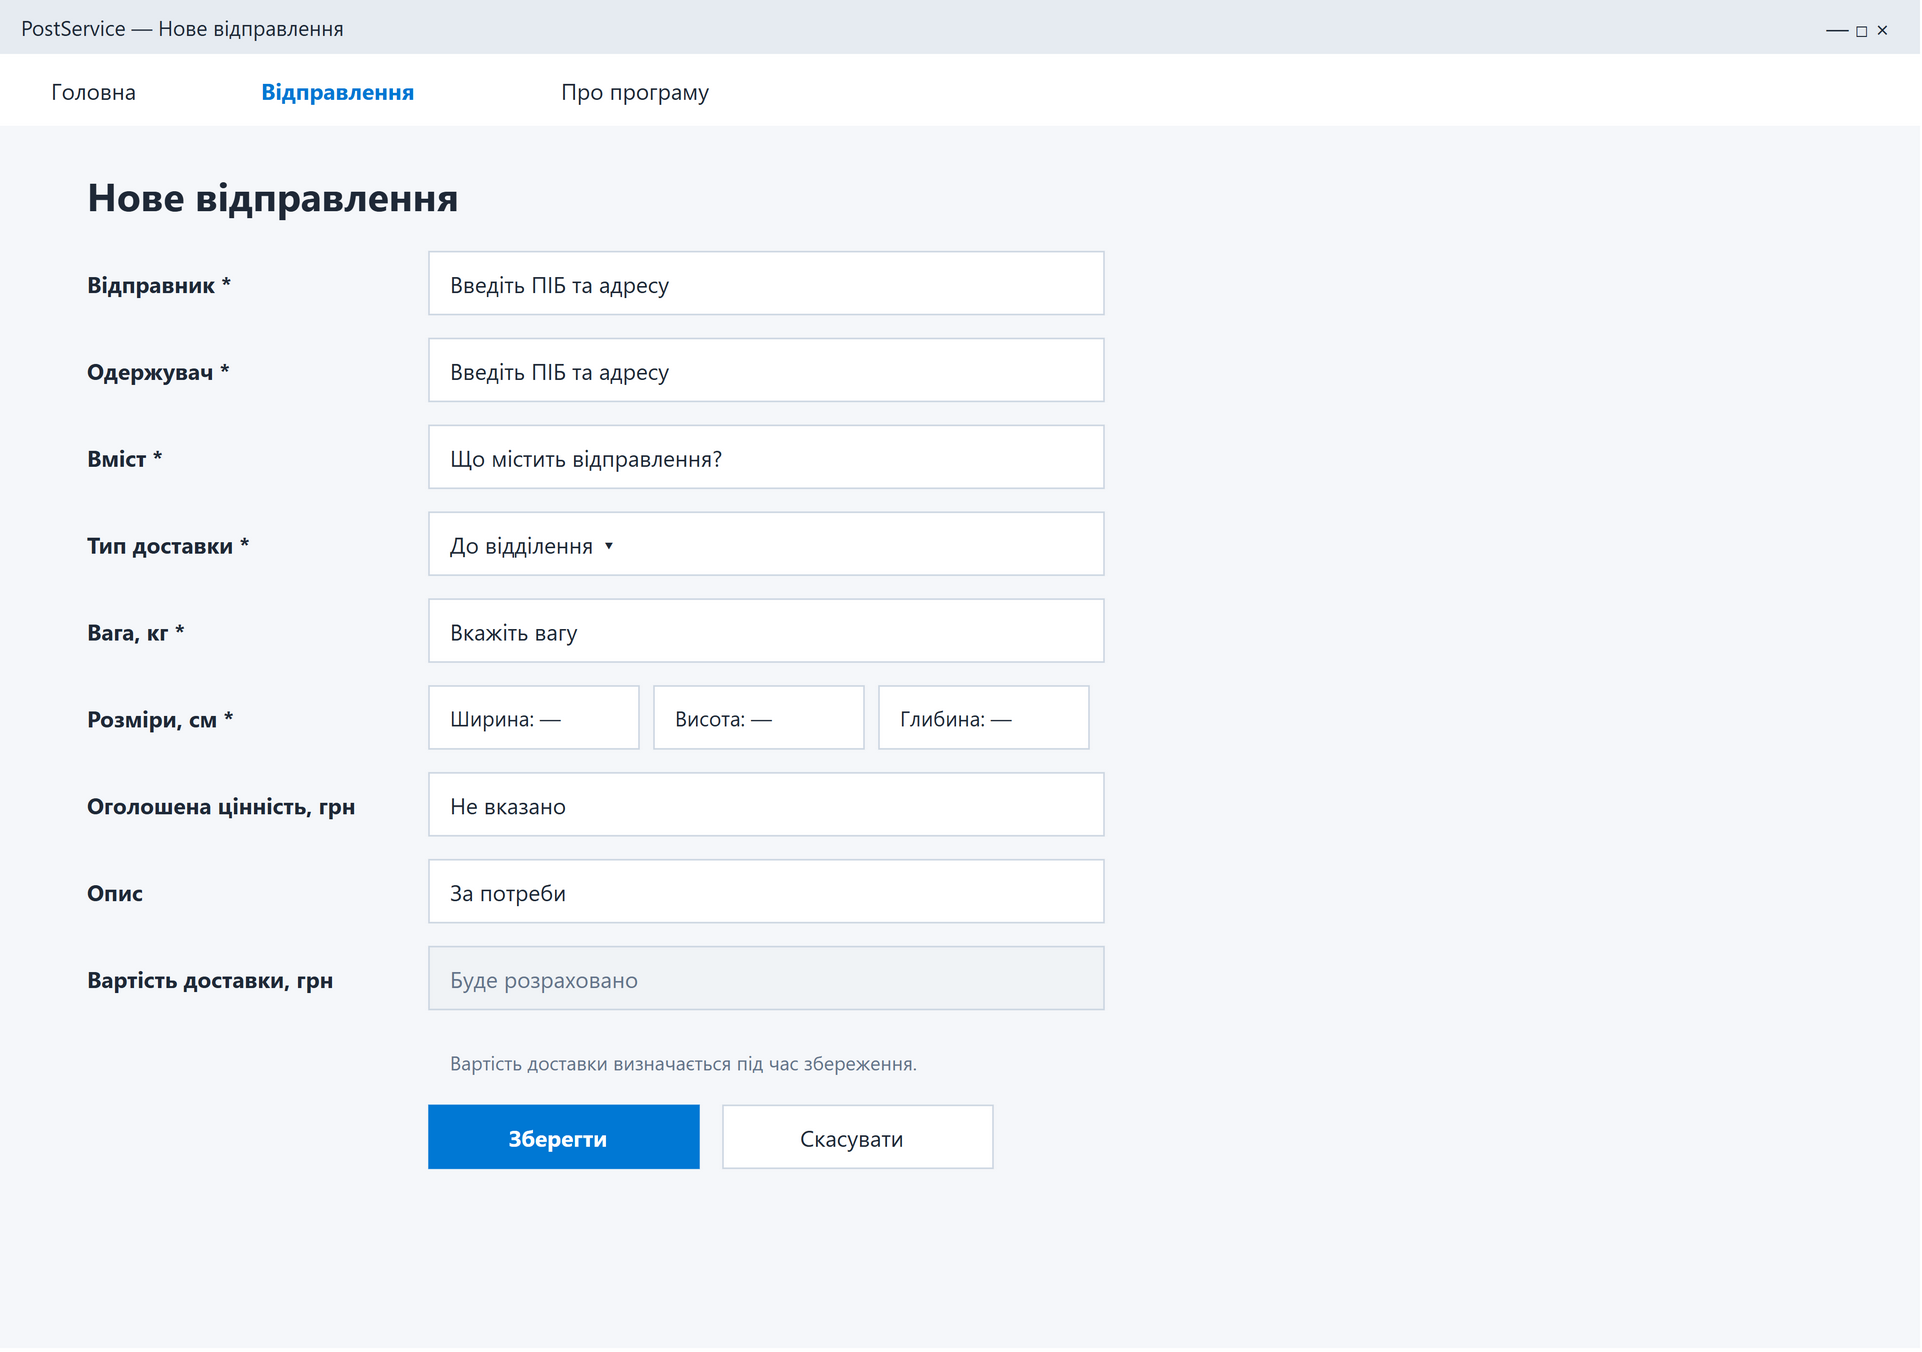

The diagram above was exported from draw.io. Its source (the exported page's mxGraphModel, read from the mxfile embedded in the PNG):
<mxGraphModel dx="1280" dy="900" grid="0" gridSize="10" guides="1" tooltips="1" connect="1" arrows="1" fold="1" page="1" pageScale="1" pageWidth="1280" pageHeight="900" math="0" shadow="0" background="#FFFFFF">
  <root>
    <mxCell id="0" />
    <mxCell id="1" parent="0" />
    <mxCell id="desktop-new-c2" value="" vertex="1" parent="1" style="rounded=0;arcSize=12;whiteSpace=wrap;html=0;fillColor=#F5F7FA;strokeColor=none;fontFamily=Segoe UI;fontSize=16;fontColor=#1F2937;fontStyle=0;align=left;verticalAlign=middle;spacingLeft=12;spacingRight=8;spacingTop=2;spacingBottom=2;">
      <mxGeometry x="0" y="0" width="1280" height="900" as="geometry" />
    </mxCell>
    <mxCell id="desktop-new-c3" value="PostService — Нове відправлення" vertex="1" parent="1" style="rounded=0;arcSize=12;whiteSpace=wrap;html=0;fillColor=#E6EBF1;strokeColor=none;fontFamily=Segoe UI;fontSize=14;fontColor=#1F2937;fontStyle=0;align=left;verticalAlign=middle;spacingLeft=12;spacingRight=8;spacingTop=2;spacingBottom=2;">
      <mxGeometry x="0" y="0" width="1280" height="36" as="geometry" />
    </mxCell>
    <mxCell id="desktop-new-c4" value="—    □    ×" vertex="1" parent="1" style="rounded=0;arcSize=12;whiteSpace=wrap;html=0;fillColor=none;strokeColor=none;fontFamily=Segoe UI;fontSize=15;fontColor=#1F2937;fontStyle=0;align=right;verticalAlign=middle;spacingLeft=0;spacingRight=8;spacingTop=2;spacingBottom=2;">
      <mxGeometry x="1160" y="0" width="110" height="36" as="geometry" />
    </mxCell>
    <mxCell id="desktop-new-c5" value="" vertex="1" parent="1" style="rounded=0;arcSize=12;whiteSpace=wrap;html=0;fillColor=#FFFFFF;strokeColor=none;fontFamily=Segoe UI;fontSize=16;fontColor=#1F2937;fontStyle=0;align=left;verticalAlign=middle;spacingLeft=12;spacingRight=8;spacingTop=2;spacingBottom=2;">
      <mxGeometry x="0" y="36" width="1280" height="48" as="geometry" />
    </mxCell>
    <object id="desktop-new-c6" label="Головна" link="data:page/id,desktop-home">
      <mxCell vertex="1" parent="1" style="rounded=0;arcSize=12;whiteSpace=wrap;html=0;fillColor=none;strokeColor=none;fontFamily=Segoe UI;fontSize=15;fontColor=#1F2937;fontStyle=0;align=left;verticalAlign=middle;spacingLeft=12;spacingRight=8;spacingTop=2;spacingBottom=2;">
        <mxGeometry x="20" y="42" width="140" height="36" as="geometry" />
      </mxCell>
    </object>
    <object id="desktop-new-c7" label="Відправлення" link="data:page/id,desktop-list">
      <mxCell vertex="1" parent="1" style="rounded=0;arcSize=12;whiteSpace=wrap;html=0;fillColor=none;strokeColor=none;fontFamily=Segoe UI;fontSize=15;fontColor=#0078D4;fontStyle=1;align=left;verticalAlign=middle;spacingLeft=12;spacingRight=8;spacingTop=2;spacingBottom=2;">
        <mxGeometry x="160" y="42" width="180" height="36" as="geometry" />
      </mxCell>
    </object>
    <object id="desktop-new-c8" label="Про програму" link="data:page/id,desktop-about">
      <mxCell vertex="1" parent="1" style="rounded=0;arcSize=12;whiteSpace=wrap;html=0;fillColor=none;strokeColor=none;fontFamily=Segoe UI;fontSize=15;fontColor=#1F2937;fontStyle=0;align=left;verticalAlign=middle;spacingLeft=12;spacingRight=8;spacingTop=2;spacingBottom=2;">
        <mxGeometry x="360" y="42" width="140" height="36" as="geometry" />
      </mxCell>
    </object>
    <mxCell id="desktop-new-c9" value="Нове відправлення" vertex="1" parent="1" style="rounded=0;arcSize=12;whiteSpace=wrap;html=0;fillColor=none;strokeColor=none;fontFamily=Segoe UI;fontSize=26;fontColor=#1F2937;fontStyle=1;align=left;verticalAlign=middle;spacingLeft=12;spacingRight=8;spacingTop=2;spacingBottom=2;">
      <mxGeometry x="44" y="108" width="1192" height="44" as="geometry" />
    </mxCell>
    <mxCell id="desktop-new-c10" value="Відправник *" vertex="1" parent="1" style="rounded=0;arcSize=12;whiteSpace=wrap;html=0;fillColor=none;strokeColor=none;fontFamily=Segoe UI;fontSize=15;fontColor=#1F2937;fontStyle=1;align=left;verticalAlign=middle;spacingLeft=12;spacingRight=8;spacingTop=2;spacingBottom=2;">
      <mxGeometry x="44" y="168" width="232" height="42" as="geometry" />
    </mxCell>
    <mxCell id="desktop-new-c11" value="Введіть ПІБ та адресу" vertex="1" parent="1" style="rounded=0;arcSize=12;whiteSpace=wrap;html=0;fillColor=#FFFFFF;strokeColor=#CBD5E1;fontFamily=Segoe UI;fontSize=15;fontColor=#1F2937;fontStyle=0;align=left;verticalAlign=middle;spacingLeft=12;spacingRight=8;spacingTop=2;spacingBottom=2;">
      <mxGeometry x="286" y="168" width="450" height="42" as="geometry" />
    </mxCell>
    <mxCell id="desktop-new-c12" value="Одержувач *" vertex="1" parent="1" style="rounded=0;arcSize=12;whiteSpace=wrap;html=0;fillColor=none;strokeColor=none;fontFamily=Segoe UI;fontSize=15;fontColor=#1F2937;fontStyle=1;align=left;verticalAlign=middle;spacingLeft=12;spacingRight=8;spacingTop=2;spacingBottom=2;">
      <mxGeometry x="44" y="226" width="232" height="42" as="geometry" />
    </mxCell>
    <mxCell id="desktop-new-c13" value="Введіть ПІБ та адресу" vertex="1" parent="1" style="rounded=0;arcSize=12;whiteSpace=wrap;html=0;fillColor=#FFFFFF;strokeColor=#CBD5E1;fontFamily=Segoe UI;fontSize=15;fontColor=#1F2937;fontStyle=0;align=left;verticalAlign=middle;spacingLeft=12;spacingRight=8;spacingTop=2;spacingBottom=2;">
      <mxGeometry x="286" y="226" width="450" height="42" as="geometry" />
    </mxCell>
    <mxCell id="desktop-new-c14" value="Вміст *" vertex="1" parent="1" style="rounded=0;arcSize=12;whiteSpace=wrap;html=0;fillColor=none;strokeColor=none;fontFamily=Segoe UI;fontSize=15;fontColor=#1F2937;fontStyle=1;align=left;verticalAlign=middle;spacingLeft=12;spacingRight=8;spacingTop=2;spacingBottom=2;">
      <mxGeometry x="44" y="284" width="232" height="42" as="geometry" />
    </mxCell>
    <mxCell id="desktop-new-c15" value="Що містить відправлення?" vertex="1" parent="1" style="rounded=0;arcSize=12;whiteSpace=wrap;html=0;fillColor=#FFFFFF;strokeColor=#CBD5E1;fontFamily=Segoe UI;fontSize=15;fontColor=#1F2937;fontStyle=0;align=left;verticalAlign=middle;spacingLeft=12;spacingRight=8;spacingTop=2;spacingBottom=2;">
      <mxGeometry x="286" y="284" width="450" height="42" as="geometry" />
    </mxCell>
    <mxCell id="desktop-new-c16" value="Тип доставки *" vertex="1" parent="1" style="rounded=0;arcSize=12;whiteSpace=wrap;html=0;fillColor=none;strokeColor=none;fontFamily=Segoe UI;fontSize=15;fontColor=#1F2937;fontStyle=1;align=left;verticalAlign=middle;spacingLeft=12;spacingRight=8;spacingTop=2;spacingBottom=2;">
      <mxGeometry x="44" y="342" width="232" height="42" as="geometry" />
    </mxCell>
    <mxCell id="desktop-new-c17" value="До відділення  ▾" vertex="1" parent="1" style="rounded=0;arcSize=12;whiteSpace=wrap;html=0;fillColor=#FFFFFF;strokeColor=#CBD5E1;fontFamily=Segoe UI;fontSize=15;fontColor=#1F2937;fontStyle=0;align=left;verticalAlign=middle;spacingLeft=12;spacingRight=8;spacingTop=2;spacingBottom=2;">
      <mxGeometry x="286" y="342" width="450" height="42" as="geometry" />
    </mxCell>
    <mxCell id="desktop-new-c18" value="Вага, кг *" vertex="1" parent="1" style="rounded=0;arcSize=12;whiteSpace=wrap;html=0;fillColor=none;strokeColor=none;fontFamily=Segoe UI;fontSize=15;fontColor=#1F2937;fontStyle=1;align=left;verticalAlign=middle;spacingLeft=12;spacingRight=8;spacingTop=2;spacingBottom=2;">
      <mxGeometry x="44" y="400" width="232" height="42" as="geometry" />
    </mxCell>
    <mxCell id="desktop-new-c19" value="Вкажіть вагу" vertex="1" parent="1" style="rounded=0;arcSize=12;whiteSpace=wrap;html=0;fillColor=#FFFFFF;strokeColor=#CBD5E1;fontFamily=Segoe UI;fontSize=15;fontColor=#1F2937;fontStyle=0;align=left;verticalAlign=middle;spacingLeft=12;spacingRight=8;spacingTop=2;spacingBottom=2;">
      <mxGeometry x="286" y="400" width="450" height="42" as="geometry" />
    </mxCell>
    <mxCell id="desktop-new-c20" value="Розміри, см *" vertex="1" parent="1" style="rounded=0;arcSize=12;whiteSpace=wrap;html=0;fillColor=none;strokeColor=none;fontFamily=Segoe UI;fontSize=15;fontColor=#1F2937;fontStyle=1;align=left;verticalAlign=middle;spacingLeft=12;spacingRight=8;spacingTop=2;spacingBottom=2;">
      <mxGeometry x="44" y="458" width="232" height="42" as="geometry" />
    </mxCell>
    <mxCell id="desktop-new-c21" value="Ширина: —" vertex="1" parent="1" style="rounded=0;arcSize=12;whiteSpace=wrap;html=0;fillColor=#FFFFFF;strokeColor=#CBD5E1;fontFamily=Segoe UI;fontSize=14;fontColor=#1F2937;fontStyle=0;align=left;verticalAlign=middle;spacingLeft=12;spacingRight=8;spacingTop=2;spacingBottom=2;">
      <mxGeometry x="286" y="458" width="140" height="42" as="geometry" />
    </mxCell>
    <mxCell id="desktop-new-c22" value="Висота: —" vertex="1" parent="1" style="rounded=0;arcSize=12;whiteSpace=wrap;html=0;fillColor=#FFFFFF;strokeColor=#CBD5E1;fontFamily=Segoe UI;fontSize=14;fontColor=#1F2937;fontStyle=0;align=left;verticalAlign=middle;spacingLeft=12;spacingRight=8;spacingTop=2;spacingBottom=2;">
      <mxGeometry x="436" y="458" width="140" height="42" as="geometry" />
    </mxCell>
    <mxCell id="desktop-new-c23" value="Глибина: —" vertex="1" parent="1" style="rounded=0;arcSize=12;whiteSpace=wrap;html=0;fillColor=#FFFFFF;strokeColor=#CBD5E1;fontFamily=Segoe UI;fontSize=14;fontColor=#1F2937;fontStyle=0;align=left;verticalAlign=middle;spacingLeft=12;spacingRight=8;spacingTop=2;spacingBottom=2;">
      <mxGeometry x="586" y="458" width="140" height="42" as="geometry" />
    </mxCell>
    <mxCell id="desktop-new-c24" value="Оголошена цінність, грн" vertex="1" parent="1" style="rounded=0;arcSize=12;whiteSpace=wrap;html=0;fillColor=none;strokeColor=none;fontFamily=Segoe UI;fontSize=15;fontColor=#1F2937;fontStyle=1;align=left;verticalAlign=middle;spacingLeft=12;spacingRight=8;spacingTop=2;spacingBottom=2;">
      <mxGeometry x="44" y="516" width="232" height="42" as="geometry" />
    </mxCell>
    <mxCell id="desktop-new-c25" value="Не вказано" vertex="1" parent="1" style="rounded=0;arcSize=12;whiteSpace=wrap;html=0;fillColor=#FFFFFF;strokeColor=#CBD5E1;fontFamily=Segoe UI;fontSize=15;fontColor=#1F2937;fontStyle=0;align=left;verticalAlign=middle;spacingLeft=12;spacingRight=8;spacingTop=2;spacingBottom=2;">
      <mxGeometry x="286" y="516" width="450" height="42" as="geometry" />
    </mxCell>
    <mxCell id="desktop-new-c26" value="Опис" vertex="1" parent="1" style="rounded=0;arcSize=12;whiteSpace=wrap;html=0;fillColor=none;strokeColor=none;fontFamily=Segoe UI;fontSize=15;fontColor=#1F2937;fontStyle=1;align=left;verticalAlign=middle;spacingLeft=12;spacingRight=8;spacingTop=2;spacingBottom=2;">
      <mxGeometry x="44" y="574" width="232" height="42" as="geometry" />
    </mxCell>
    <mxCell id="desktop-new-c27" value="За потреби" vertex="1" parent="1" style="rounded=0;arcSize=12;whiteSpace=wrap;html=0;fillColor=#FFFFFF;strokeColor=#CBD5E1;fontFamily=Segoe UI;fontSize=15;fontColor=#1F2937;fontStyle=0;align=left;verticalAlign=middle;spacingLeft=12;spacingRight=8;spacingTop=2;spacingBottom=2;">
      <mxGeometry x="286" y="574" width="450" height="42" as="geometry" />
    </mxCell>
    <mxCell id="desktop-new-c28" value="Вартість доставки, грн" vertex="1" parent="1" style="rounded=0;arcSize=12;whiteSpace=wrap;html=0;fillColor=none;strokeColor=none;fontFamily=Segoe UI;fontSize=15;fontColor=#1F2937;fontStyle=1;align=left;verticalAlign=middle;spacingLeft=12;spacingRight=8;spacingTop=2;spacingBottom=2;">
      <mxGeometry x="44" y="632" width="232" height="42" as="geometry" />
    </mxCell>
    <mxCell id="desktop-new-c29" value="Буде розраховано" vertex="1" parent="1" style="rounded=0;arcSize=12;whiteSpace=wrap;html=0;fillColor=#F0F3F6;strokeColor=#CBD5E1;fontFamily=Segoe UI;fontSize=15;fontColor=#64748B;fontStyle=0;align=left;verticalAlign=middle;spacingLeft=12;spacingRight=8;spacingTop=2;spacingBottom=2;">
      <mxGeometry x="286" y="632" width="450" height="42" as="geometry" />
    </mxCell>
    <mxCell id="desktop-new-c30" value="Вартість доставки визначається під час збереження." vertex="1" parent="1" style="rounded=0;arcSize=12;whiteSpace=wrap;html=0;fillColor=none;strokeColor=none;fontFamily=Segoe UI;fontSize=13;fontColor=#64748B;fontStyle=0;align=left;verticalAlign=middle;spacingLeft=12;spacingRight=8;spacingTop=2;spacingBottom=2;">
      <mxGeometry x="286" y="690" width="450" height="38" as="geometry" />
    </mxCell>
    <object id="desktop-new-c31" label="Зберегти" link="data:page/id,desktop-errors">
      <mxCell vertex="1" parent="1" style="rounded=0;arcSize=12;whiteSpace=wrap;html=0;fillColor=#0078D4;strokeColor=#0078D4;fontFamily=Segoe UI;fontSize=15;fontColor=#FFFFFF;fontStyle=1;align=center;verticalAlign=middle;spacingLeft=0;spacingRight=8;spacingTop=2;spacingBottom=2;">
        <mxGeometry x="286" y="738" width="180" height="42" as="geometry" />
      </mxCell>
    </object>
    <object id="desktop-new-c32" label="Скасувати" link="data:page/id,desktop-list">
      <mxCell vertex="1" parent="1" style="rounded=0;arcSize=12;whiteSpace=wrap;html=0;fillColor=#FFFFFF;strokeColor=#CBD5E1;fontFamily=Segoe UI;fontSize=15;fontColor=#1F2937;fontStyle=0;align=center;verticalAlign=middle;spacingLeft=0;spacingRight=8;spacingTop=2;spacingBottom=2;">
        <mxGeometry x="482" y="738" width="180" height="42" as="geometry" />
      </mxCell>
    </object>
  </root>
</mxGraphModel>